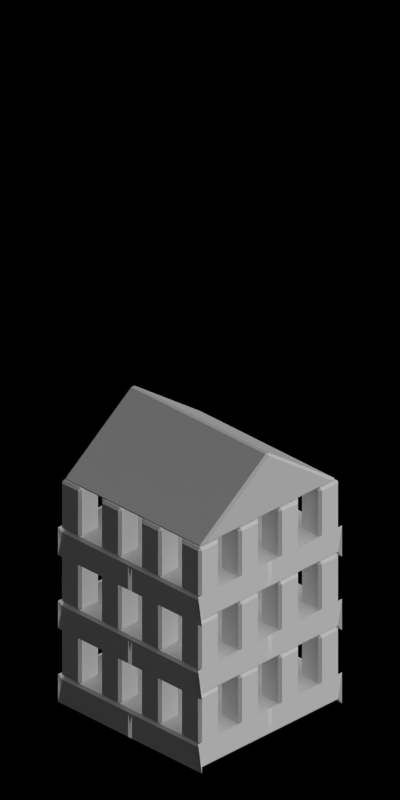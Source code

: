 # Source: 4672-4674.blend  (saved by Blender 2.63.0; exported with 4.5.12 LTS)
import bpy
from mathutils import Matrix  # noqa: F401  (used for matrix-valued properties, if any)

bpy.ops.wm.read_factory_settings(use_empty=True)
scene = bpy.context.scene
scene.name = 'Scene'

# ---- collections
col_collection_1 = bpy.data.collections.new('Collection 1'); scene.collection.children.link(col_collection_1)

# ---- materials (node trees are filled in below, after node groups)
mat_toyland_greylight = bpy.data.materials.new('Toyland_GreyLight')
mat_toyland_greylight.alpha_threshold = 0.0
mat_toyland_greylight.use_transparent_shadow = False
mat_toyland_greylight.diffuse_color = (0.7105, 0.7105, 0.7105, 1.0)
mat_toyland_greylight.roughness = 0.5
mat_toyland_greylight.specular_intensity = 0.3
mat_toyland_greylight.line_color = (0.0, 0.0, 0.0, 1.0)
mat_toyland_pink = bpy.data.materials.new('Toyland_Pink')

# ---- material node trees

# ---- world
world_world = bpy.data.worlds.new('World'); scene.world = world_world
world_world.color = (0.0, 0.0, 0.0)
world_world.use_sun_shadow = False
world_world.sun_shadow_jitter_overblur = 0.0
world_world.cycles.sampling_method = 'MANUAL'
world_world.cycles.sample_map_resolution = 256
world_world.light_settings.ao_factor = 0.5

# ---- cameras
cam_camera = bpy.data.cameras.new('Camera')
cam_camera.type = 'ORTHO'
cam_camera.clip_start = 0.001
cam_camera.clip_end = 100.0
cam_camera.lens = 35.0
cam_camera.sensor_width = 32.0
cam_camera.sensor_height = 18.0
cam_camera.ortho_scale = 5.656
cam_camera.dof.focus_distance = 0.0
cam_camera.dof.aperture_fstop = 128.0

# ---- lights
light_lamp_004 = bpy.data.lights.new('Lamp.004', 'SUN')
light_lamp_004.transmission_factor = 0.0
light_lamp_004.cutoff_distance = 30.0
light_lamp_004.angle = 1.571
light_lamp_004.energy = 1.0
light_lamp_004.shadow_buffer_clip_start = 1.001
light_lamp_004.shadow_soft_size = 1.0
light_lamp_004.shadow_cascade_max_distance = 1000.0
light_lamp_004.cycles.use_multiple_importance_sampling = False
light_lamp_003 = bpy.data.lights.new('Lamp.003', 'SUN')
light_lamp_003.transmission_factor = 0.0
light_lamp_003.cutoff_distance = 30.0
light_lamp_003.use_shadow = False
light_lamp_003.angle = 1.571
light_lamp_003.energy = 1.0
light_lamp_003.shadow_buffer_clip_start = 1.001
light_lamp_003.shadow_soft_size = 1.0
light_lamp_003.shadow_cascade_max_distance = 1000.0
light_lamp_003.cycles.use_multiple_importance_sampling = False

# ---- meshes
me_cube_004 = bpy.data.meshes.new('Cube.004')
me_cube_004.from_pydata([(0.69, 0.69, -1.192e-07), (-0.69, 0.69, -1.192e-07), (0.69, -0.69, -1.192e-07), (-0.69, -0.69, -1.192e-07), (4.47e-08, 0.69, 0.5), (-4.47e-08, -0.69, 0.5)], [], [(0, 1, 3, 2), (2, 3, 5), (3, 1, 4, 5), (1, 0, 4), (0, 2, 5, 4)])
_ca = me_cube_004.color_attributes.new('Col', 'BYTE_COLOR', 'CORNER')
_ca.data.foreach_set('color', [1.0, 1.0, 1.0, 1.0, 1.0, 1.0, 1.0, 1.0, 1.0, 1.0, 1.0, 1.0, 1.0, 1.0, 1.0, 1.0, 1.0, 1.0, 1.0, 1.0, 1.0, 1.0, 1.0, 1.0, 1.0, 1.0, 1.0, 1.0, 1.0, 1.0, 1.0, 1.0, 1.0, 1.0, 1.0, 1.0, 1.0, 1.0, 1.0, 1.0, 1.0, 1.0, 1.0, 1.0, 1.0, 1.0, 1.0, 1.0, 1.0, 1.0, 1.0, 1.0, 1.0, 1.0, 1.0, 1.0, 1.0, 1.0, 1.0, 1.0, 1.0, 1.0, 1.0, 1.0, 1.0, 1.0, 1.0, 1.0, 1.0, 1.0, 1.0, 1.0])
me_cube_004.materials.append(mat_toyland_greylight)
me_cube_004.use_remesh_preserve_volume = False
me_cube_004.use_remesh_preserve_attributes = False
me_cube_004.use_mirror_vertex_groups = False
me_cube_004.update()
me_cube = bpy.data.meshes.new('Cube')
me_cube.from_pydata([(0.7, 0.7, 0.0), (0.7, 0.0, 0.0), (0.0, 0.7, 0.0), (0.0, 0.0, 0.0), (0.7, 0.7, 0.2), (0.0, 0.7, 0.2), (0.7, 0.0, 0.2), (0.0, 0.0, 0.2)], [], [(0, 2, 3, 1), (4, 5, 2, 0), (0, 4, 6, 1), (4, 5, 7, 6)])
me_cube.materials.append(mat_toyland_pink)
me_cube.use_remesh_preserve_volume = False
me_cube.use_remesh_preserve_attributes = False
me_cube.use_mirror_vertex_groups = False
me_cube.update()
me_cube_005 = bpy.data.meshes.new('Cube.005')
me_cube_005.from_pydata([(0.5, 0.5, 0.0), (0.7, 0.7, 0.0), (0.7, 0.7, 0.4), (0.7, 0.5, 0.4), (0.7, 0.5, 0.0), (0.5, 0.5, 0.4), (0.5, 0.7, 0.4), (0.5, 0.7, 0.0), (0.1, 0.5, 0.0), (0.3, 0.7, 0.0), (0.3, 0.7, 0.4), (0.3, 0.5, 0.4), (0.3, 0.5, 0.0), (0.1, 0.5, 0.4), (0.1, 0.7, 0.4), (0.1, 0.7, 0.0), (0.5, 0.1, 0.0), (0.7, 0.3, 0.0), (0.7, 0.3, 0.4), (0.7, 0.1, 0.4), (0.7, 0.1, 0.0), (0.5, 0.1, 0.4), (0.5, 0.3, 0.4), (0.5, 0.3, 0.0), (0.1, 0.1, 0.0), (0.3, 0.3, 0.0), (0.3, 0.3, 0.4), (0.3, 0.1, 0.4), (0.3, 0.1, 0.0), (0.1, 0.1, 0.4), (0.1, 0.3, 0.4), (0.1, 0.3, 0.0)], [], [(6, 5, 0, 7), (0, 5, 3, 4), (5, 6, 2, 3), (0, 4, 1, 7), (7, 1, 2, 6), (1, 4, 3, 2), (14, 13, 8, 15), (8, 13, 11, 12), (13, 14, 10, 11), (8, 12, 9, 15), (15, 9, 10, 14), (9, 12, 11, 10), (22, 21, 16, 23), (16, 21, 19, 20), (21, 22, 18, 19), (16, 20, 17, 23), (23, 17, 18, 22), (17, 20, 19, 18), (30, 29, 24, 31), (24, 29, 27, 28), (29, 30, 26, 27), (24, 28, 25, 31), (31, 25, 26, 30), (25, 28, 27, 26)])
me_cube_005.materials.append(mat_toyland_pink)
me_cube_005.use_remesh_preserve_volume = False
me_cube_005.use_remesh_preserve_attributes = False
me_cube_005.use_mirror_vertex_groups = False
me_cube_005.update()

# ---- objects
ob_cube_015 = bpy.data.objects.new('Cube.015', me_cube_004)
ob_cube_014 = bpy.data.objects.new('Cube.014', me_cube)
ob_cube_006 = bpy.data.objects.new('Cube.006', me_cube_005)
ob_cube_005 = bpy.data.objects.new('Cube.005', me_cube_005)
ob_cube_004 = bpy.data.objects.new('Cube.004', me_cube)
ob_cube_003 = bpy.data.objects.new('Cube.003', me_cube)
ob_cube_002 = bpy.data.objects.new('Cube.002', me_cube_005)
ob_cube_011 = bpy.data.objects.new('Cube.011', me_cube_005)
ob_cube_010 = bpy.data.objects.new('Cube.010', me_cube)
ob_cube_009 = bpy.data.objects.new('Cube.009', me_cube)
ob_cube_008 = bpy.data.objects.new('Cube.008', me_cube_005)
ob_cube_007 = bpy.data.objects.new('Cube.007', me_cube_005)
ob_cube_021 = bpy.data.objects.new('Cube.021', me_cube)
ob_rotationcontrol_001 = bpy.data.objects.new('RotationControl.001', None)
ob_cameratarget = bpy.data.objects.new('CameraTarget', None)
ob_camera = bpy.data.objects.new('Camera', cam_camera)
ob_lamp_001 = bpy.data.objects.new('Lamp.001', light_lamp_004)
ob_lamp = bpy.data.objects.new('Lamp', light_lamp_003)
ob_wrap_m_bow = bpy.data.objects.new('Wrap_M_Bow', None)
ob_wrap_m_paperun0 = bpy.data.objects.new('Wrap_M_PaperUn0', None)
ob_wrap_m_paperun1 = bpy.data.objects.new('Wrap_M_PaperUn1', None)
ob_wrap_m_ribun0 = bpy.data.objects.new('Wrap_M_RibUn0', None)
ob_wrap_m_ribun1 = bpy.data.objects.new('Wrap_M_RibUn1', None)
ob_cube_026 = bpy.data.objects.new('Cube.026', me_cube_004)

# ---- transforms, parenting, visibility, modifiers, constraints
ob_cube_015.location = (-5.0, 1.192e-06, 1.8)
ob_cube_015.rotation_euler = (0.0, 0.0, 3.142)
ob_cube_015.lineart.crease_threshold = 0.0
_m = ob_cube_015.modifiers.new('Bevel', 'BEVEL')
_m.width = 0.02
_m.width_pct = 0.02
_m.limit_method = 'NONE'
_m.spread = 0.0
ob_cube_014.location = (-5.0, 0.0, 0.0)
ob_cube_014.lineart.crease_threshold = 0.0
_m = ob_cube_014.modifiers.new('Mirror', 'MIRROR')
_m.use_axis = (True, True, False)
_m = ob_cube_014.modifiers.new('Bevel', 'BEVEL')
_m.width = 0.02
_m.width_pct = 0.02
_m.limit_method = 'NONE'
_m.spread = 0.0
ob_cube_006.location = (-5.0, 0.0, 0.2)
ob_cube_006.lineart.crease_threshold = 0.0
_m = ob_cube_006.modifiers.new('Mirror', 'MIRROR')
_m.use_axis = (True, True, False)
_m = ob_cube_006.modifiers.new('Bevel', 'BEVEL')
_m.width = 0.02
_m.width_pct = 0.02
_m.limit_method = 'NONE'
_m.spread = 0.0
ob_cube_005.location = (-5.0, 0.0, 0.8)
ob_cube_005.lineart.crease_threshold = 0.0
_m = ob_cube_005.modifiers.new('Mirror', 'MIRROR')
_m.use_axis = (True, True, False)
_m = ob_cube_005.modifiers.new('Bevel', 'BEVEL')
_m.width = 0.02
_m.width_pct = 0.02
_m.limit_method = 'NONE'
_m.spread = 0.0
ob_cube_004.location = (-5.0, 0.0, 0.6)
ob_cube_004.lineart.crease_threshold = 0.0
_m = ob_cube_004.modifiers.new('Mirror', 'MIRROR')
_m.use_axis = (True, True, False)
_m = ob_cube_004.modifiers.new('Bevel', 'BEVEL')
_m.width = 0.02
_m.width_pct = 0.02
_m.limit_method = 'NONE'
_m.spread = 0.0
ob_cube_003.location = (-5.0, 0.0, 1.2)
ob_cube_003.lineart.crease_threshold = 0.0
_m = ob_cube_003.modifiers.new('Mirror', 'MIRROR')
_m.use_axis = (True, True, False)
_m = ob_cube_003.modifiers.new('Bevel', 'BEVEL')
_m.width = 0.02
_m.width_pct = 0.02
_m.limit_method = 'NONE'
_m.spread = 0.0
ob_cube_002.location = (-5.0, 0.0, 1.4)
ob_cube_002.lineart.crease_threshold = 0.0
_m = ob_cube_002.modifiers.new('Mirror', 'MIRROR')
_m.use_axis = (True, True, False)
_m = ob_cube_002.modifiers.new('Bevel', 'BEVEL')
_m.width = 0.02
_m.width_pct = 0.02
_m.limit_method = 'NONE'
_m.spread = 0.0
ob_cube_011.location = (-10.0, 0.0, 1.4)
ob_cube_011.lineart.crease_threshold = 0.0
_m = ob_cube_011.modifiers.new('Mirror', 'MIRROR')
_m.use_axis = (True, True, False)
_m = ob_cube_011.modifiers.new('Bevel', 'BEVEL')
_m.width = 0.02
_m.width_pct = 0.02
_m.limit_method = 'NONE'
_m.spread = 0.0
ob_cube_010.location = (-10.0, 0.0, 1.2)
ob_cube_010.lineart.crease_threshold = 0.0
_m = ob_cube_010.modifiers.new('Mirror', 'MIRROR')
_m.use_axis = (True, True, False)
_m = ob_cube_010.modifiers.new('Bevel', 'BEVEL')
_m.width = 0.02
_m.width_pct = 0.02
_m.limit_method = 'NONE'
_m.spread = 0.0
ob_cube_009.location = (-10.0, 0.0, 0.6)
ob_cube_009.lineart.crease_threshold = 0.0
_m = ob_cube_009.modifiers.new('Mirror', 'MIRROR')
_m.use_axis = (True, True, False)
_m = ob_cube_009.modifiers.new('Bevel', 'BEVEL')
_m.width = 0.02
_m.width_pct = 0.02
_m.limit_method = 'NONE'
_m.spread = 0.0
ob_cube_008.location = (-10.0, 0.0, 0.8)
ob_cube_008.lineart.crease_threshold = 0.0
_m = ob_cube_008.modifiers.new('Mirror', 'MIRROR')
_m.use_axis = (True, True, False)
_m = ob_cube_008.modifiers.new('Bevel', 'BEVEL')
_m.width = 0.02
_m.width_pct = 0.02
_m.limit_method = 'NONE'
_m.spread = 0.0
ob_cube_007.location = (-10.0, 0.0, 0.2)
ob_cube_007.lineart.crease_threshold = 0.0
_m = ob_cube_007.modifiers.new('Mirror', 'MIRROR')
_m.use_axis = (True, True, False)
_m = ob_cube_007.modifiers.new('Bevel', 'BEVEL')
_m.width = 0.02
_m.width_pct = 0.02
_m.limit_method = 'NONE'
_m.spread = 0.0
ob_cube_021.location = (-10.0, 0.0, 0.0)
ob_cube_021.lineart.crease_threshold = 0.0
_m = ob_cube_021.modifiers.new('Mirror', 'MIRROR')
_m.use_axis = (True, True, False)
_m = ob_cube_021.modifiers.new('Bevel', 'BEVEL')
_m.width = 0.02
_m.width_pct = 0.02
_m.limit_method = 'NONE'
_m.spread = 0.0
ob_rotationcontrol_001.location = (-10.0, 0.0, 0.0)
ob_rotationcontrol_001.empty_image_offset = (0.0, 0.0)
ob_rotationcontrol_001.lineart.crease_threshold = 0.0
ob_cameratarget.parent = ob_rotationcontrol_001
ob_cameratarget.location = (0.0, 0.0, 2.451)
ob_cameratarget.empty_image_offset = (0.0, 0.0)
ob_cameratarget.lineart.crease_threshold = 0.0
ob_camera.parent = ob_cameratarget
ob_camera.location = (4.0, 4.0, 3.268)
ob_camera.rotation_euler = (1.109, 0.01082, 0.8149)
ob_camera.lock_rotations_4d = False
ob_camera.empty_display_type = 'ARROWS'
ob_camera.color = (0.0, 0.0, 0.0, 0.0)
ob_camera.display_type = 'WIRE'
ob_camera.lineart.crease_threshold = 0.0
_c = ob_camera.constraints.new('TRACK_TO'); _c.name = 'TrackTo'
_c.target = ob_cameratarget
ob_lamp_001.parent = ob_rotationcontrol_001
ob_lamp_001.location = (-1.0, 2.0, 2.0)
ob_lamp_001.lock_rotations_4d = False
ob_lamp_001.empty_display_type = 'ARROWS'
ob_lamp_001.color = (0.0, 0.0, 0.0, 0.0)
ob_lamp_001.lineart.crease_threshold = 0.0
_c = ob_lamp_001.constraints.new('TRACK_TO'); _c.name = 'TrackTo'
_c.target = ob_rotationcontrol_001
ob_lamp.parent = ob_rotationcontrol_001
ob_lamp.location = (-1.0, 2.0, 0.8)
ob_lamp.lock_rotations_4d = False
ob_lamp.empty_display_type = 'ARROWS'
ob_lamp.color = (0.0, 0.0, 0.0, 0.0)
ob_lamp.lineart.crease_threshold = 0.0
_c = ob_lamp.constraints.new('TRACK_TO'); _c.name = 'TrackTo'
_c.target = ob_rotationcontrol_001
ob_wrap_m_bow.location = (0.0, 0.0, 0.0)
ob_wrap_m_paperun0.location = (0.0, 0.0, 0.0)
ob_wrap_m_paperun1.location = (0.0, 0.0, 0.0)
ob_wrap_m_ribun0.location = (0.0, 0.0, 0.0)
ob_wrap_m_ribun1.location = (0.0, 0.0, 0.0)
ob_cube_026.location = (-10.0, 1.192e-06, 1.8)
ob_cube_026.rotation_euler = (0.0, 0.0, 3.142)
ob_cube_026.lineart.crease_threshold = 0.0
_m = ob_cube_026.modifiers.new('Bevel', 'BEVEL')
_m.width = 0.02
_m.width_pct = 0.02
_m.limit_method = 'NONE'
_m.spread = 0.0

# ---- collection membership
col_collection_1.objects.link(ob_cube_015)
col_collection_1.objects.link(ob_cube_014)
col_collection_1.objects.link(ob_cube_006)
col_collection_1.objects.link(ob_cube_005)
col_collection_1.objects.link(ob_cube_004)
col_collection_1.objects.link(ob_cube_003)
col_collection_1.objects.link(ob_cube_002)
col_collection_1.objects.link(ob_cube_011)
col_collection_1.objects.link(ob_cube_010)
col_collection_1.objects.link(ob_cube_009)
col_collection_1.objects.link(ob_cube_008)
col_collection_1.objects.link(ob_cube_007)
col_collection_1.objects.link(ob_cube_021)
col_collection_1.objects.link(ob_rotationcontrol_001)
col_collection_1.objects.link(ob_cameratarget)
col_collection_1.objects.link(ob_camera)
col_collection_1.objects.link(ob_lamp_001)
col_collection_1.objects.link(ob_lamp)
col_collection_1.objects.link(ob_wrap_m_bow)
col_collection_1.objects.link(ob_wrap_m_paperun0)
col_collection_1.objects.link(ob_wrap_m_paperun1)
col_collection_1.objects.link(ob_wrap_m_ribun0)
col_collection_1.objects.link(ob_wrap_m_ribun1)
col_collection_1.objects.link(ob_cube_026)

# ---- scene / render settings (as saved in the file)
scene.camera = ob_camera
scene.frame_start = 1; scene.frame_end = 3; scene.frame_set(3)
scene.render.engine = 'BLENDER_EEVEE_NEXT'
scene.render.image_settings.compression = 90
scene.render.resolution_x = 256
scene.render.resolution_y = 512
scene.render.dither_intensity = 0.0
scene.render.bake_margin = 2
scene.render.bake_bias = 0.0
scene.cycles.use_denoising = False
scene.cycles.samples = 10
scene.cycles.sampling_pattern = 'TABULATED_SOBOL'
scene.cycles.light_sampling_threshold = 0.0
scene.cycles.use_adaptive_sampling = False
scene.cycles.use_light_tree = False
scene.cycles.blur_glossy = 0.0
scene.cycles.volume_bounces = 1
scene.cycles.pixel_filter_type = 'GAUSSIAN'
scene.cycles.sample_clamp_indirect = 0.0
scene.view_settings.view_transform = 'Standard'
bpy.context.view_layer.update()
